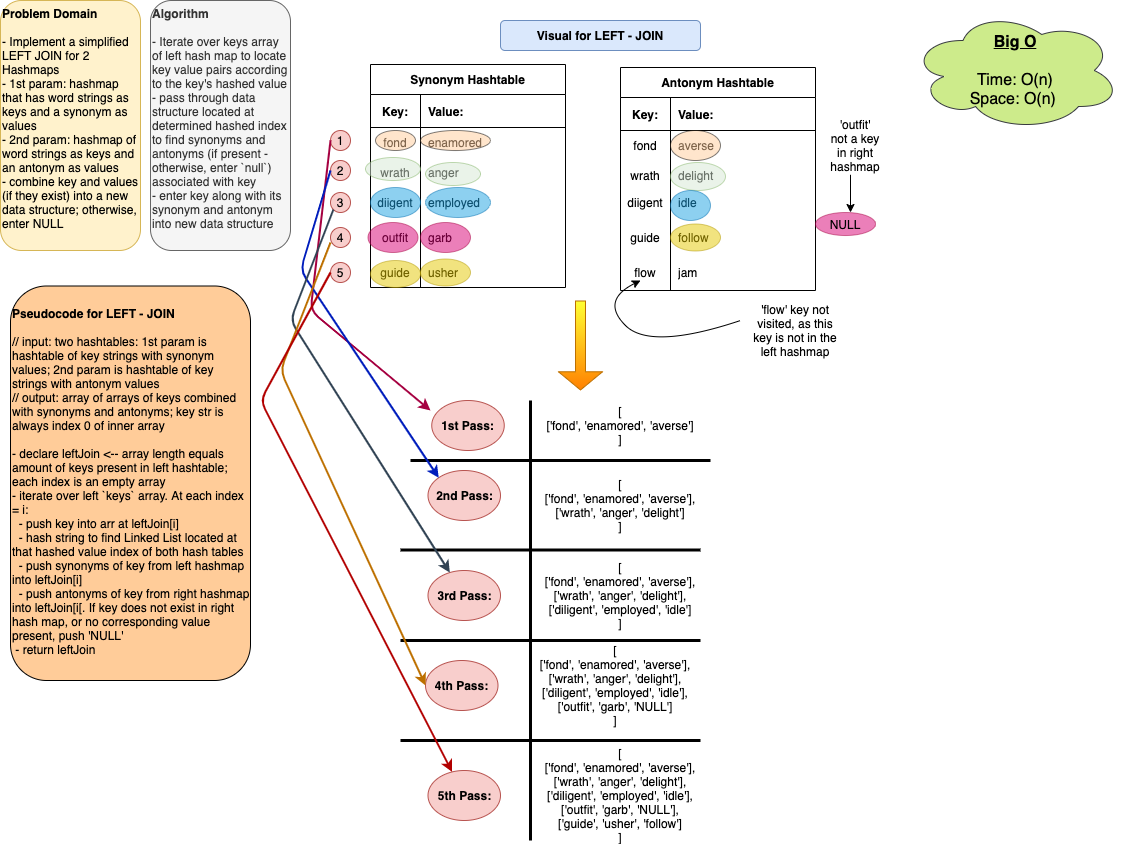

The diagram above was exported from draw.io. Its source (the exported page's mxGraphModel, read from the mxfile embedded in the PNG):
<mxGraphModel dx="790" dy="481" grid="1" gridSize="10" guides="1" tooltips="1" connect="1" arrows="1" fold="1" page="1" pageScale="1" pageWidth="850" pageHeight="1100" math="0" shadow="0">
  <root>
    <mxCell id="0" />
    <mxCell id="1" parent="0" />
    <mxCell id="2" value="&lt;b&gt;Problem Domain&lt;/b&gt;&lt;br&gt;&lt;br&gt;- Implement a simplified LEFT JOIN for 2 Hashmaps&lt;br&gt;- 1st param: hashmap that has word strings as keys and a synonym as values&lt;br&gt;- 2nd param: hashmap of word strings as keys and an antonym as values&lt;br&gt;- combine key and values (if they exist) into a new data structure; otherwise, enter NULL" style="rounded=1;whiteSpace=wrap;html=1;align=left;verticalAlign=top;fillColor=#fff2cc;strokeColor=#d6b656;" vertex="1" parent="1">
      <mxGeometry width="140" height="250" as="geometry" />
    </mxCell>
    <mxCell id="3" value="&lt;b&gt;Algorithm&lt;/b&gt;&lt;br&gt;&lt;br&gt;- Iterate over keys array of left hash map to locate key value pairs according to the key's hashed value&lt;br&gt;- pass through data structure located at determined hashed index to find synonyms and antonyms (if present - otherwise, enter `null`) associated with key&lt;br&gt;- enter key along with its synonym and antonym into new data structure" style="rounded=1;whiteSpace=wrap;html=1;align=left;verticalAlign=top;fillColor=#f5f5f5;strokeColor=#666666;fontColor=#333333;" vertex="1" parent="1">
      <mxGeometry x="150" width="140" height="250" as="geometry" />
    </mxCell>
    <mxCell id="6" value="Synonym Hashtable" style="shape=table;html=1;whiteSpace=wrap;startSize=30;container=1;collapsible=0;childLayout=tableLayout;fixedRows=1;rowLines=0;fontStyle=1;align=center;" vertex="1" parent="1">
      <mxGeometry x="370" y="64" width="195" height="223" as="geometry" />
    </mxCell>
    <mxCell id="7" value="" style="shape=partialRectangle;html=1;whiteSpace=wrap;collapsible=0;dropTarget=0;pointerEvents=0;fillColor=none;top=0;left=0;bottom=1;right=0;points=[[0,0.5],[1,0.5]];portConstraint=eastwest;" vertex="1" parent="6">
      <mxGeometry y="30" width="195" height="33" as="geometry" />
    </mxCell>
    <mxCell id="8" value="&lt;b&gt;Key:&lt;/b&gt;" style="shape=partialRectangle;html=1;whiteSpace=wrap;connectable=0;fillColor=none;top=0;left=0;bottom=0;right=0;overflow=hidden;" vertex="1" parent="7">
      <mxGeometry width="50" height="33" as="geometry" />
    </mxCell>
    <mxCell id="9" value="&lt;b&gt;Value:&lt;/b&gt;" style="shape=partialRectangle;html=1;whiteSpace=wrap;connectable=0;fillColor=none;top=0;left=0;bottom=0;right=0;align=left;spacingLeft=6;overflow=hidden;" vertex="1" parent="7">
      <mxGeometry x="50" width="145" height="33" as="geometry" />
    </mxCell>
    <mxCell id="10" value="" style="shape=partialRectangle;html=1;whiteSpace=wrap;collapsible=0;dropTarget=0;pointerEvents=0;fillColor=none;top=0;left=0;bottom=0;right=0;points=[[0,0.5],[1,0.5]];portConstraint=eastwest;" vertex="1" parent="6">
      <mxGeometry y="63" width="195" height="30" as="geometry" />
    </mxCell>
    <mxCell id="11" value="fond" style="shape=partialRectangle;html=1;whiteSpace=wrap;connectable=0;fillColor=none;top=0;left=0;bottom=0;right=0;overflow=hidden;" vertex="1" parent="10">
      <mxGeometry width="50" height="30" as="geometry" />
    </mxCell>
    <mxCell id="12" value="enamored" style="shape=partialRectangle;html=1;whiteSpace=wrap;connectable=0;fillColor=none;top=0;left=0;bottom=0;right=0;align=left;spacingLeft=6;overflow=hidden;" vertex="1" parent="10">
      <mxGeometry x="50" width="145" height="30" as="geometry" />
    </mxCell>
    <mxCell id="13" value="" style="shape=partialRectangle;html=1;whiteSpace=wrap;collapsible=0;dropTarget=0;pointerEvents=0;fillColor=none;top=0;left=0;bottom=0;right=0;points=[[0,0.5],[1,0.5]];portConstraint=eastwest;" vertex="1" parent="6">
      <mxGeometry y="93" width="195" height="30" as="geometry" />
    </mxCell>
    <mxCell id="14" value="wrath" style="shape=partialRectangle;html=1;whiteSpace=wrap;connectable=0;fillColor=none;top=0;left=0;bottom=0;right=0;overflow=hidden;" vertex="1" parent="13">
      <mxGeometry width="50" height="30" as="geometry" />
    </mxCell>
    <mxCell id="15" value="anger" style="shape=partialRectangle;html=1;whiteSpace=wrap;connectable=0;fillColor=none;top=0;left=0;bottom=0;right=0;align=left;spacingLeft=6;overflow=hidden;" vertex="1" parent="13">
      <mxGeometry x="50" width="145" height="30" as="geometry" />
    </mxCell>
    <mxCell id="17" value="diigent" style="shape=partialRectangle;html=1;whiteSpace=wrap;connectable=0;fillColor=none;top=0;left=0;bottom=0;right=0;overflow=hidden;" vertex="1" parent="1">
      <mxGeometry x="370" y="187" width="50" height="30" as="geometry" />
    </mxCell>
    <mxCell id="18" value="outfit" style="shape=partialRectangle;html=1;whiteSpace=wrap;connectable=0;fillColor=none;top=0;left=0;bottom=0;right=0;overflow=hidden;" vertex="1" parent="1">
      <mxGeometry x="370" y="222" width="50" height="30" as="geometry" />
    </mxCell>
    <mxCell id="19" value="guide" style="shape=partialRectangle;html=1;whiteSpace=wrap;connectable=0;fillColor=none;top=0;left=0;bottom=0;right=0;overflow=hidden;" vertex="1" parent="1">
      <mxGeometry x="370" y="257" width="50" height="30" as="geometry" />
    </mxCell>
    <mxCell id="20" value="employed" style="shape=partialRectangle;html=1;whiteSpace=wrap;connectable=0;fillColor=none;top=0;left=0;bottom=0;right=0;align=left;spacingLeft=6;overflow=hidden;" vertex="1" parent="1">
      <mxGeometry x="420" y="187" width="145" height="30" as="geometry" />
    </mxCell>
    <mxCell id="21" value="garb" style="shape=partialRectangle;html=1;whiteSpace=wrap;connectable=0;fillColor=none;top=0;left=0;bottom=0;right=0;align=left;spacingLeft=6;overflow=hidden;" vertex="1" parent="1">
      <mxGeometry x="420" y="222" width="145" height="30" as="geometry" />
    </mxCell>
    <mxCell id="22" value="usher" style="shape=partialRectangle;html=1;whiteSpace=wrap;connectable=0;fillColor=none;top=0;left=0;bottom=0;right=0;align=left;spacingLeft=6;overflow=hidden;" vertex="1" parent="1">
      <mxGeometry x="420" y="257" width="145" height="30" as="geometry" />
    </mxCell>
    <mxCell id="23" value="Antonym Hashtable" style="shape=table;html=1;whiteSpace=wrap;startSize=30;container=1;collapsible=0;childLayout=tableLayout;fixedRows=1;rowLines=0;fontStyle=1;align=center;" vertex="1" parent="1">
      <mxGeometry x="620" y="67" width="195" height="223" as="geometry" />
    </mxCell>
    <mxCell id="24" value="" style="shape=partialRectangle;html=1;whiteSpace=wrap;collapsible=0;dropTarget=0;pointerEvents=0;fillColor=none;top=0;left=0;bottom=1;right=0;points=[[0,0.5],[1,0.5]];portConstraint=eastwest;" vertex="1" parent="23">
      <mxGeometry y="30" width="195" height="33" as="geometry" />
    </mxCell>
    <mxCell id="25" value="&lt;b&gt;Key:&lt;/b&gt;" style="shape=partialRectangle;html=1;whiteSpace=wrap;connectable=0;fillColor=none;top=0;left=0;bottom=0;right=0;overflow=hidden;" vertex="1" parent="24">
      <mxGeometry width="50" height="33" as="geometry" />
    </mxCell>
    <mxCell id="26" value="&lt;b&gt;Value:&lt;/b&gt;" style="shape=partialRectangle;html=1;whiteSpace=wrap;connectable=0;fillColor=none;top=0;left=0;bottom=0;right=0;align=left;spacingLeft=6;overflow=hidden;" vertex="1" parent="24">
      <mxGeometry x="50" width="145" height="33" as="geometry" />
    </mxCell>
    <mxCell id="27" value="" style="shape=partialRectangle;html=1;whiteSpace=wrap;collapsible=0;dropTarget=0;pointerEvents=0;fillColor=none;top=0;left=0;bottom=0;right=0;points=[[0,0.5],[1,0.5]];portConstraint=eastwest;" vertex="1" parent="23">
      <mxGeometry y="63" width="195" height="30" as="geometry" />
    </mxCell>
    <mxCell id="28" value="fond" style="shape=partialRectangle;html=1;whiteSpace=wrap;connectable=0;fillColor=none;top=0;left=0;bottom=0;right=0;overflow=hidden;" vertex="1" parent="27">
      <mxGeometry width="50" height="30" as="geometry" />
    </mxCell>
    <mxCell id="29" value="averse" style="shape=partialRectangle;html=1;whiteSpace=wrap;connectable=0;fillColor=none;top=0;left=0;bottom=0;right=0;align=left;spacingLeft=6;overflow=hidden;" vertex="1" parent="27">
      <mxGeometry x="50" width="145" height="30" as="geometry" />
    </mxCell>
    <mxCell id="30" value="" style="shape=partialRectangle;html=1;whiteSpace=wrap;collapsible=0;dropTarget=0;pointerEvents=0;fillColor=none;top=0;left=0;bottom=0;right=0;points=[[0,0.5],[1,0.5]];portConstraint=eastwest;" vertex="1" parent="23">
      <mxGeometry y="93" width="195" height="30" as="geometry" />
    </mxCell>
    <mxCell id="31" value="wrath" style="shape=partialRectangle;html=1;whiteSpace=wrap;connectable=0;fillColor=none;top=0;left=0;bottom=0;right=0;overflow=hidden;" vertex="1" parent="30">
      <mxGeometry width="50" height="30" as="geometry" />
    </mxCell>
    <mxCell id="32" value="delight" style="shape=partialRectangle;html=1;whiteSpace=wrap;connectable=0;fillColor=none;top=0;left=0;bottom=0;right=0;align=left;spacingLeft=6;overflow=hidden;" vertex="1" parent="30">
      <mxGeometry x="50" width="145" height="30" as="geometry" />
    </mxCell>
    <mxCell id="33" value="diigent" style="shape=partialRectangle;html=1;whiteSpace=wrap;connectable=0;fillColor=none;top=0;left=0;bottom=0;right=0;overflow=hidden;" vertex="1" parent="1">
      <mxGeometry x="620" y="187" width="50" height="30" as="geometry" />
    </mxCell>
    <mxCell id="34" value="guide" style="shape=partialRectangle;html=1;whiteSpace=wrap;connectable=0;fillColor=none;top=0;left=0;bottom=0;right=0;overflow=hidden;" vertex="1" parent="1">
      <mxGeometry x="620" y="222" width="50" height="30" as="geometry" />
    </mxCell>
    <mxCell id="35" value="flow" style="shape=partialRectangle;html=1;whiteSpace=wrap;connectable=0;fillColor=none;top=0;left=0;bottom=0;right=0;overflow=hidden;" vertex="1" parent="1">
      <mxGeometry x="620" y="257" width="50" height="30" as="geometry" />
    </mxCell>
    <mxCell id="36" value="idle" style="shape=partialRectangle;html=1;whiteSpace=wrap;connectable=0;fillColor=none;top=0;left=0;bottom=0;right=0;align=left;spacingLeft=6;overflow=hidden;" vertex="1" parent="1">
      <mxGeometry x="670" y="187" width="145" height="30" as="geometry" />
    </mxCell>
    <mxCell id="37" value="follow" style="shape=partialRectangle;html=1;whiteSpace=wrap;connectable=0;fillColor=none;top=0;left=0;bottom=0;right=0;align=left;spacingLeft=6;overflow=hidden;" vertex="1" parent="1">
      <mxGeometry x="670" y="222" width="145" height="30" as="geometry" />
    </mxCell>
    <mxCell id="38" value="jam" style="shape=partialRectangle;html=1;whiteSpace=wrap;connectable=0;fillColor=none;top=0;left=0;bottom=0;right=0;align=left;spacingLeft=6;overflow=hidden;" vertex="1" parent="1">
      <mxGeometry x="670" y="257" width="145" height="30" as="geometry" />
    </mxCell>
    <mxCell id="39" value="&lt;b&gt;Visual for LEFT - JOIN&lt;/b&gt;" style="rounded=1;whiteSpace=wrap;html=1;fillColor=#dae8fc;strokeColor=#6c8ebf;" vertex="1" parent="1">
      <mxGeometry x="500" y="20" width="200" height="30" as="geometry" />
    </mxCell>
    <mxCell id="40" value="1" style="ellipse;whiteSpace=wrap;html=1;aspect=fixed;fillColor=#f8cecc;strokeColor=#b85450;" vertex="1" parent="1">
      <mxGeometry x="330" y="130" width="20" height="20" as="geometry" />
    </mxCell>
    <mxCell id="45" value="2" style="ellipse;whiteSpace=wrap;html=1;aspect=fixed;fillColor=#f8cecc;strokeColor=#b85450;" vertex="1" parent="1">
      <mxGeometry x="330" y="160" width="20" height="20" as="geometry" />
    </mxCell>
    <mxCell id="46" value="3" style="ellipse;whiteSpace=wrap;html=1;aspect=fixed;fillColor=#f8cecc;strokeColor=#b85450;" vertex="1" parent="1">
      <mxGeometry x="330" y="192" width="20" height="20" as="geometry" />
    </mxCell>
    <mxCell id="47" value="4" style="ellipse;whiteSpace=wrap;html=1;aspect=fixed;fillColor=#f8cecc;strokeColor=#b85450;" vertex="1" parent="1">
      <mxGeometry x="330" y="227" width="20" height="20" as="geometry" />
    </mxCell>
    <mxCell id="48" value="5" style="ellipse;whiteSpace=wrap;html=1;aspect=fixed;fillColor=#f8cecc;strokeColor=#b85450;" vertex="1" parent="1">
      <mxGeometry x="330" y="262" width="20" height="20" as="geometry" />
    </mxCell>
    <mxCell id="54" value="" style="ellipse;whiteSpace=wrap;html=1;opacity=50;fillColor=#FFCC99;" vertex="1" parent="1">
      <mxGeometry x="375" y="130" width="40" height="20" as="geometry" />
    </mxCell>
    <mxCell id="58" value="" style="ellipse;whiteSpace=wrap;html=1;opacity=50;fillColor=#FFCC99;" vertex="1" parent="1">
      <mxGeometry x="420" y="130" width="70" height="20" as="geometry" />
    </mxCell>
    <mxCell id="59" value="" style="ellipse;whiteSpace=wrap;html=1;opacity=50;fillColor=#FFCC99;" vertex="1" parent="1">
      <mxGeometry x="670" y="130" width="50" height="30" as="geometry" />
    </mxCell>
    <mxCell id="60" value="" style="ellipse;whiteSpace=wrap;html=1;fillColor=#d5e8d4;opacity=50;strokeColor=#82b366;" vertex="1" parent="1">
      <mxGeometry x="365" y="157" width="55" height="23" as="geometry" />
    </mxCell>
    <mxCell id="61" value="" style="ellipse;whiteSpace=wrap;html=1;fillColor=#d5e8d4;opacity=50;strokeColor=#82b366;" vertex="1" parent="1">
      <mxGeometry x="425" y="162" width="55" height="23" as="geometry" />
    </mxCell>
    <mxCell id="62" value="" style="ellipse;whiteSpace=wrap;html=1;fillColor=#d5e8d4;opacity=50;strokeColor=#82b366;" vertex="1" parent="1">
      <mxGeometry x="670" y="162" width="55" height="28" as="geometry" />
    </mxCell>
    <mxCell id="63" value="" style="ellipse;whiteSpace=wrap;html=1;fillColor=#1ba1e2;opacity=50;strokeColor=#006EAF;fontColor=#ffffff;" vertex="1" parent="1">
      <mxGeometry x="370" y="187" width="50" height="30" as="geometry" />
    </mxCell>
    <mxCell id="64" value="" style="ellipse;whiteSpace=wrap;html=1;fillColor=#1ba1e2;opacity=50;strokeColor=#006EAF;fontColor=#ffffff;" vertex="1" parent="1">
      <mxGeometry x="425" y="187" width="65" height="30" as="geometry" />
    </mxCell>
    <mxCell id="65" value="" style="ellipse;whiteSpace=wrap;html=1;fillColor=#1ba1e2;opacity=50;strokeColor=#006EAF;fontColor=#ffffff;" vertex="1" parent="1">
      <mxGeometry x="670" y="190" width="40" height="30" as="geometry" />
    </mxCell>
    <mxCell id="66" value="" style="ellipse;whiteSpace=wrap;html=1;fillColor=#d80073;opacity=50;strokeColor=#A50040;fontColor=#ffffff;" vertex="1" parent="1">
      <mxGeometry x="367.5" y="222" width="50" height="30" as="geometry" />
    </mxCell>
    <mxCell id="67" value="" style="ellipse;whiteSpace=wrap;html=1;fillColor=#d80073;opacity=50;strokeColor=#A50040;fontColor=#ffffff;" vertex="1" parent="1">
      <mxGeometry x="420" y="222" width="50" height="30" as="geometry" />
    </mxCell>
    <mxCell id="68" value="&lt;font color=&quot;#000000&quot;&gt;NULL&lt;/font&gt;" style="ellipse;whiteSpace=wrap;html=1;fillColor=#d80073;opacity=50;strokeColor=#A50040;fontColor=#ffffff;" vertex="1" parent="1">
      <mxGeometry x="815" y="212" width="60" height="23" as="geometry" />
    </mxCell>
    <mxCell id="69" value="" style="ellipse;whiteSpace=wrap;html=1;fillColor=#e3c800;opacity=50;strokeColor=#B09500;fontColor=#ffffff;" vertex="1" parent="1">
      <mxGeometry x="370" y="260" width="50" height="27" as="geometry" />
    </mxCell>
    <mxCell id="70" value="" style="ellipse;whiteSpace=wrap;html=1;fillColor=#e3c800;opacity=50;strokeColor=#B09500;fontColor=#ffffff;" vertex="1" parent="1">
      <mxGeometry x="420" y="258.5" width="50" height="27" as="geometry" />
    </mxCell>
    <mxCell id="71" value="" style="ellipse;whiteSpace=wrap;html=1;fillColor=#e3c800;opacity=50;strokeColor=#B09500;fontColor=#ffffff;" vertex="1" parent="1">
      <mxGeometry x="670" y="223.5" width="50" height="27" as="geometry" />
    </mxCell>
    <mxCell id="72" value="" style="curved=1;endArrow=classic;html=1;" edge="1" parent="1">
      <mxGeometry width="50" height="50" relative="1" as="geometry">
        <mxPoint x="740" y="320" as="sourcePoint" />
        <mxPoint x="640" y="280" as="targetPoint" />
        <Array as="points">
          <mxPoint x="650" y="350" />
          <mxPoint x="600" y="300" />
        </Array>
      </mxGeometry>
    </mxCell>
    <mxCell id="73" value="'flow' key not visited, as this key is not in the left hashmap" style="text;html=1;strokeColor=none;fillColor=none;align=center;verticalAlign=middle;whiteSpace=wrap;rounded=0;opacity=50;" vertex="1" parent="1">
      <mxGeometry x="750" y="310" width="90" height="40" as="geometry" />
    </mxCell>
    <mxCell id="74" value="'outfit' not a key in right hashmap" style="text;html=1;strokeColor=none;fillColor=none;align=center;verticalAlign=middle;whiteSpace=wrap;rounded=0;opacity=50;" vertex="1" parent="1">
      <mxGeometry x="835" y="120" width="40" height="50" as="geometry" />
    </mxCell>
    <mxCell id="75" value="" style="endArrow=classic;html=1;" edge="1" parent="1">
      <mxGeometry width="50" height="50" relative="1" as="geometry">
        <mxPoint x="850" y="174.28" as="sourcePoint" />
        <mxPoint x="850" y="212" as="targetPoint" />
      </mxGeometry>
    </mxCell>
    <mxCell id="76" value="" style="shape=flexArrow;endArrow=classic;html=1;strokeColor=#BD7000;gradientColor=#FF8000;fillColor=#FFFF33;endWidth=33;endSize=5.74;" edge="1" parent="1">
      <mxGeometry width="50" height="50" relative="1" as="geometry">
        <mxPoint x="580" y="300" as="sourcePoint" />
        <mxPoint x="580" y="390" as="targetPoint" />
      </mxGeometry>
    </mxCell>
    <mxCell id="79" value="&lt;b&gt;1st Pass:&lt;/b&gt;" style="ellipse;whiteSpace=wrap;html=1;fillColor=#f8cecc;strokeColor=#b85450;" vertex="1" parent="1">
      <mxGeometry x="431.25" y="400" width="72.5" height="50" as="geometry" />
    </mxCell>
    <mxCell id="81" value="[&lt;br&gt;['fond', 'enamored', 'averse']&lt;br&gt;]" style="text;html=1;strokeColor=none;fillColor=none;align=center;verticalAlign=middle;whiteSpace=wrap;rounded=0;" vertex="1" parent="1">
      <mxGeometry x="515" y="400" width="210" height="50" as="geometry" />
    </mxCell>
    <mxCell id="82" value="[&lt;br&gt;['fond', 'enamored', 'averse'],&lt;br&gt;['wrath', 'anger', 'delight']&lt;br&gt;]" style="text;html=1;strokeColor=none;fillColor=none;align=center;verticalAlign=middle;whiteSpace=wrap;rounded=0;" vertex="1" parent="1">
      <mxGeometry x="515" y="480" width="210" height="50" as="geometry" />
    </mxCell>
    <mxCell id="83" value="&lt;b&gt;2nd Pass:&lt;/b&gt;" style="ellipse;whiteSpace=wrap;html=1;fillColor=#f8cecc;strokeColor=#b85450;" vertex="1" parent="1">
      <mxGeometry x="427.5" y="470" width="72.5" height="50" as="geometry" />
    </mxCell>
    <mxCell id="84" value="[&lt;br&gt;['fond', 'enamored', 'averse'],&lt;br&gt;['wrath', 'anger', 'delight'],&lt;br&gt;['diligent', 'employed', 'idle']&lt;br&gt;]" style="text;html=1;strokeColor=none;fillColor=none;align=center;verticalAlign=middle;whiteSpace=wrap;rounded=0;" vertex="1" parent="1">
      <mxGeometry x="515" y="570" width="210" height="50" as="geometry" />
    </mxCell>
    <mxCell id="85" value="&lt;b&gt;3rd Pass:&lt;/b&gt;" style="ellipse;whiteSpace=wrap;html=1;fillColor=#f8cecc;strokeColor=#b85450;" vertex="1" parent="1">
      <mxGeometry x="427.5" y="570" width="72.5" height="50" as="geometry" />
    </mxCell>
    <mxCell id="86" value="[&lt;br&gt;['fond', 'enamored', 'averse'],&lt;br&gt;['wrath', 'anger', 'delight'],&lt;br&gt;['diligent', 'employed', 'idle'],&lt;br&gt;['outfit', 'garb', 'NULL']&lt;br&gt;]" style="text;html=1;strokeColor=none;fillColor=none;align=center;verticalAlign=middle;whiteSpace=wrap;rounded=0;" vertex="1" parent="1">
      <mxGeometry x="510" y="660" width="210" height="50" as="geometry" />
    </mxCell>
    <mxCell id="87" value="&lt;b&gt;4th Pass:&lt;/b&gt;" style="ellipse;whiteSpace=wrap;html=1;fillColor=#f8cecc;strokeColor=#b85450;" vertex="1" parent="1">
      <mxGeometry x="425" y="660" width="72.5" height="50" as="geometry" />
    </mxCell>
    <mxCell id="88" value="&lt;b&gt;5th Pass:&lt;/b&gt;" style="ellipse;whiteSpace=wrap;html=1;fillColor=#f8cecc;strokeColor=#b85450;" vertex="1" parent="1">
      <mxGeometry x="427.5" y="770" width="72.5" height="50" as="geometry" />
    </mxCell>
    <mxCell id="89" value="[&lt;br&gt;['fond', 'enamored', 'averse'],&lt;br&gt;['wrath', 'anger', 'delight'],&lt;br&gt;['diligent', 'employed', 'idle'],&lt;br&gt;['outfit', 'garb', 'NULL'],&lt;br&gt;['guide', 'usher', 'follow']&lt;br&gt;]" style="text;html=1;strokeColor=none;fillColor=none;align=center;verticalAlign=middle;whiteSpace=wrap;rounded=0;" vertex="1" parent="1">
      <mxGeometry x="515" y="770" width="210" height="50" as="geometry" />
    </mxCell>
    <mxCell id="90" value="" style="endArrow=none;html=1;fillColor=#FFFF33;gradientColor=#FF8000;strokeWidth=3;" edge="1" parent="1">
      <mxGeometry width="50" height="50" relative="1" as="geometry">
        <mxPoint x="530" y="840" as="sourcePoint" />
        <mxPoint x="530" y="400" as="targetPoint" />
      </mxGeometry>
    </mxCell>
    <mxCell id="91" value="" style="endArrow=none;html=1;strokeWidth=3;fillColor=#FFFF33;gradientColor=#FF8000;" edge="1" parent="1">
      <mxGeometry width="50" height="50" relative="1" as="geometry">
        <mxPoint x="410" y="460" as="sourcePoint" />
        <mxPoint x="710" y="460" as="targetPoint" />
      </mxGeometry>
    </mxCell>
    <mxCell id="92" value="" style="endArrow=none;html=1;strokeWidth=3;fillColor=#FFFF33;gradientColor=#FF8000;" edge="1" parent="1">
      <mxGeometry width="50" height="50" relative="1" as="geometry">
        <mxPoint x="400" y="549.5" as="sourcePoint" />
        <mxPoint x="700" y="549.5" as="targetPoint" />
      </mxGeometry>
    </mxCell>
    <mxCell id="93" value="" style="endArrow=none;html=1;strokeWidth=3;fillColor=#FFFF33;gradientColor=#FF8000;" edge="1" parent="1">
      <mxGeometry width="50" height="50" relative="1" as="geometry">
        <mxPoint x="400" y="640" as="sourcePoint" />
        <mxPoint x="700" y="640" as="targetPoint" />
      </mxGeometry>
    </mxCell>
    <mxCell id="94" value="" style="endArrow=none;html=1;strokeWidth=3;fillColor=#FFFF33;gradientColor=#FF8000;" edge="1" parent="1">
      <mxGeometry width="50" height="50" relative="1" as="geometry">
        <mxPoint x="400" y="740" as="sourcePoint" />
        <mxPoint x="700" y="740" as="targetPoint" />
      </mxGeometry>
    </mxCell>
    <mxCell id="96" value="" style="endArrow=classic;html=1;strokeWidth=2;fillColor=#d80073;strokeColor=#A50040;" edge="1" parent="1">
      <mxGeometry width="50" height="50" relative="1" as="geometry">
        <mxPoint x="330" y="140" as="sourcePoint" />
        <mxPoint x="430" y="410" as="targetPoint" />
        <Array as="points">
          <mxPoint x="310" y="310" />
        </Array>
      </mxGeometry>
    </mxCell>
    <mxCell id="97" value="" style="endArrow=classic;html=1;strokeWidth=2;fillColor=#0050ef;entryX=0;entryY=0;entryDx=0;entryDy=0;strokeColor=#001DBC;" edge="1" parent="1" target="83">
      <mxGeometry width="50" height="50" relative="1" as="geometry">
        <mxPoint x="330" y="170" as="sourcePoint" />
        <mxPoint x="310" y="350" as="targetPoint" />
        <Array as="points">
          <mxPoint x="300" y="270" />
        </Array>
      </mxGeometry>
    </mxCell>
    <mxCell id="98" value="" style="endArrow=classic;html=1;strokeWidth=2;fillColor=#647687;exitX=0;exitY=1;exitDx=0;exitDy=0;strokeColor=#314354;" edge="1" parent="1" source="46" target="85">
      <mxGeometry width="50" height="50" relative="1" as="geometry">
        <mxPoint x="280" y="290" as="sourcePoint" />
        <mxPoint x="365" y="460" as="targetPoint" />
        <Array as="points">
          <mxPoint x="290" y="320" />
        </Array>
      </mxGeometry>
    </mxCell>
    <mxCell id="99" value="" style="endArrow=classic;html=1;strokeWidth=2;fillColor=#f0a30a;entryX=0;entryY=0.5;entryDx=0;entryDy=0;strokeColor=#BD7000;" edge="1" parent="1" target="87">
      <mxGeometry width="50" height="50" relative="1" as="geometry">
        <mxPoint x="330" y="242" as="sourcePoint" />
        <mxPoint x="240" y="490" as="targetPoint" />
        <Array as="points">
          <mxPoint x="280" y="370" />
        </Array>
      </mxGeometry>
    </mxCell>
    <mxCell id="100" value="" style="endArrow=classic;html=1;strokeWidth=2;fillColor=#e51400;exitX=0;exitY=0.5;exitDx=0;exitDy=0;strokeColor=#B20000;" edge="1" parent="1" source="48" target="88">
      <mxGeometry width="50" height="50" relative="1" as="geometry">
        <mxPoint x="260" y="280" as="sourcePoint" />
        <mxPoint x="260" y="510" as="targetPoint" />
        <Array as="points">
          <mxPoint x="260" y="400" />
        </Array>
      </mxGeometry>
    </mxCell>
    <mxCell id="101" value="&lt;b&gt;&lt;br&gt;Pseudocode for LEFT - JOIN&lt;br&gt;&lt;/b&gt;&lt;br&gt;// input: two hashtables: 1st param is hashtable of key strings with synonym values; 2nd param is hashtable of key strings with antonym values&lt;br&gt;// output: array of arrays of keys combined with synonyms and antonyms; key str is always index 0 of inner array&lt;br&gt;&lt;br&gt;- declare leftJoin &amp;lt;-- array length equals amount of keys present in left hashtable; each index is an empty array&lt;br&gt;- iterate over left `keys` array. At each index = i:&lt;br&gt;&amp;nbsp; - push key into arr at leftJoin[i]&lt;br&gt;&amp;nbsp; - hash string to find Linked List located at that hashed value index of both hash tables&lt;br&gt;&amp;nbsp; - push synonyms of key from left hashmap into leftJoin[i]&lt;br&gt;&amp;nbsp; - push antonyms of key from right hashmap into leftJoin[i[. If key does not exist in right hash map, or no corresponding value present, push 'NULL'&lt;br&gt;&amp;nbsp;- return leftJoin&amp;nbsp;&lt;br&gt;" style="rounded=1;whiteSpace=wrap;html=1;fillColor=#FFCC99;align=left;verticalAlign=top;" vertex="1" parent="1">
      <mxGeometry x="10" y="285.5" width="240" height="394.5" as="geometry" />
    </mxCell>
    <mxCell id="102" value="&lt;font size=&quot;1&quot;&gt;&lt;span style=&quot;font-size: 16px&quot;&gt;&lt;u style=&quot;font-weight: bold&quot;&gt;Big O&lt;/u&gt;&lt;br&gt;&lt;br&gt;Time: O(n)&lt;br&gt;Space: O(n)&amp;nbsp;&lt;br&gt;&lt;/span&gt;&lt;/font&gt;" style="ellipse;shape=cloud;whiteSpace=wrap;html=1;fillColor=#cdeb8b;strokeColor=#36393d;" vertex="1" parent="1">
      <mxGeometry x="910" y="10" width="210" height="120" as="geometry" />
    </mxCell>
  </root>
</mxGraphModel>